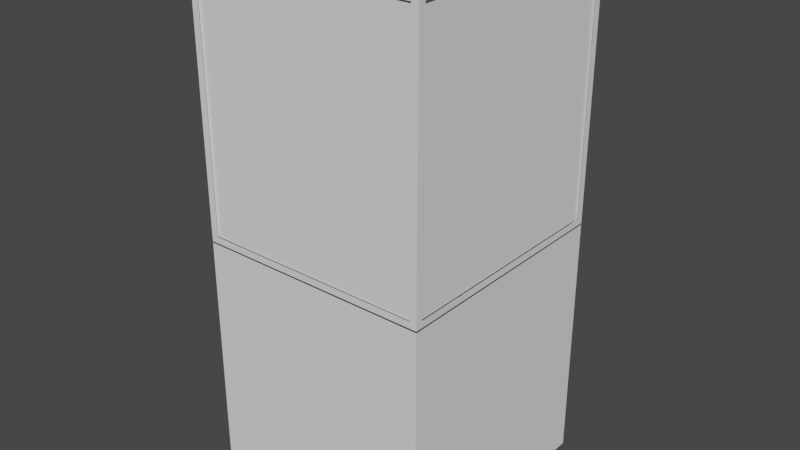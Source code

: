 # Source: BasedeVidro1.blend  (saved by Blender 2.83.19; exported with 4.5.12 LTS)
import bpy
from mathutils import Matrix  # noqa: F401  (used for matrix-valued properties, if any)

bpy.ops.wm.read_factory_settings(use_empty=True)
scene = bpy.context.scene
scene.name = 'Scene'

# ---- collections
col_collection = bpy.data.collections.new('Collection'); scene.collection.children.link(col_collection)

# ---- world
world_world = bpy.data.worlds.new('World'); scene.world = world_world
world_world.use_nodes = True; world_world.node_tree.nodes.clear()
_N = world_world.node_tree.nodes; _L = world_world.node_tree.links
n0 = _N.new('ShaderNodeOutputWorld'); n0.name = 'World Output'; n0.location = (300, 300)
n1 = _N.new('ShaderNodeBackground'); n1.name = 'Background'; n1.location = (10, 300)
n1.inputs[0].default_value = (0.05088, 0.05088, 0.05088, 1.0)
_L.new(n1.outputs[0], n0.inputs[0])
n0.is_active_output = True
world_world.color = (0.05088, 0.05088, 0.05088)
world_world.use_sun_shadow = False
world_world.sun_shadow_jitter_overblur = 0.0

# ---- meshes
me_cube_001 = bpy.data.meshes.new('Cube.001')
me_cube_001.from_pydata([(-1.0, -1.0, -1.0), (-1.0, -1.0, 1.0), (-1.0, 1.0, -1.0), (-1.0, 1.0, 1.0), (1.0, -1.0, -1.0), (1.0, -1.0, 1.0), (1.0, 1.0, -1.0), (1.0, 1.0, 1.0)], [], [(0, 1, 3, 2), (2, 3, 7, 6), (6, 7, 5, 4), (4, 5, 1, 0), (2, 6, 4, 0), (7, 3, 1, 5)])
_uv = me_cube_001.uv_layers.new(name='UVMap')
_uv.uv.foreach_set('vector', [0.375, 0.0, 0.625, 0.0, 0.625, 0.25, 0.375, 0.25, 0.375, 0.25, 0.625, 0.25, 0.625, 0.5, 0.375, 0.5, 0.375, 0.5, 0.625, 0.5, 0.625, 0.75, 0.375, 0.75, 0.375, 0.75, 0.625, 0.75, 0.625, 1.0, 0.375, 1.0, 0.125, 0.5, 0.375, 0.5, 0.375, 0.75, 0.125, 0.75, 0.625, 0.5, 0.875, 0.5, 0.875, 0.75, 0.625, 0.75])
me_cube_001.use_remesh_fix_poles = True
me_cube_001.use_remesh_preserve_attributes = False
me_cube_001.use_mirror_vertex_groups = False
me_cube_001.update()
me_cube_002 = bpy.data.meshes.new('Cube.002')
me_cube_002.from_pydata([(-0.9409, -1.0, -0.9409), (-0.9409, -1.0, 0.9409), (-0.9444, 1.0, -0.9444), (-0.9444, 1.0, 0.9444), (0.9409, -1.0, -0.9409), (0.9409, -1.0, 0.9409), (1.0, 0.9429, -0.9429), (1.0, 0.9429, 0.9429), (-1.0, -0.9381, -0.9381), (-1.0, -0.9381, 0.9381), (1.0, -0.9429, 0.9429), (1.0, -0.9429, -0.9429), (0.9444, 1.0, 0.9444), (0.9444, 1.0, -0.9444), (1.0, -1.0, -1.0), (0.9508, -0.9508, 1.0), (-1.0, 0.9381, 0.9381), (-1.0, 0.9381, -0.9381), (1.0, 1.0, -1.0), (0.9508, 0.9508, 1.0), (-1.0, 1.0, -1.0), (-1.0, -1.0, -1.0), (-0.9508, -0.9508, 1.0), (-0.9508, 0.9508, 1.0), (-1.0, -1.0, 1.0), (-1.0, 1.0, 1.0), (1.0, 1.0, 1.0), (1.0, -1.0, 1.0)], [], [(1, 22, 15, 5), (0, 1, 24, 21), (5, 4, 14, 27), (4, 0, 21, 14), (1, 5, 27, 24), (7, 6, 18, 26), (6, 11, 14, 18), (10, 7, 26, 27), (11, 10, 27, 14), (3, 2, 20, 25), (2, 13, 18, 20), (12, 3, 25, 26), (13, 12, 26, 18), (8, 17, 20, 21), (9, 8, 21, 24), (16, 9, 24, 25), (17, 16, 25, 20), (22, 23, 25, 24), (23, 19, 26, 25), (19, 15, 27, 26), (15, 22, 24, 27), (1, 0, 8, 9), (16, 23, 22, 9), (2, 3, 16, 17), (12, 19, 23, 3), (6, 7, 12, 13), (10, 15, 19, 7), (4, 5, 10, 11), (15, 10, 5), (22, 1, 9), (12, 7, 19), (16, 3, 23)])
_uv = me_cube_002.uv_layers.new(name='UVMap')
_uv.uv.foreach_set('vector', [0.6176, 0.9926, 0.8689, 0.7439, 0.6311, 0.7439, 0.6176, 0.7574, 0.3824, 0.9926, 0.6176, 0.9926, 0.625, 1.0, 0.375, 1.0, 0.6176, 0.7574, 0.3824, 0.7574, 0.375, 0.75, 0.625, 0.75, 0.3824, 0.7574, 0.3824, 0.9926, 0.375, 1.0, 0.375, 0.75, 0.6176, 0.9926, 0.6176, 0.7574, 0.625, 0.75, 0.625, 1.0, 0.6179, 0.5071, 0.3821, 0.5071, 0.375, 0.5, 0.625, 0.5, 0.3821, 0.5071, 0.3821, 0.7429, 0.375, 0.75, 0.375, 0.5, 0.6179, 0.7429, 0.6179, 0.5071, 0.625, 0.5, 0.625, 0.75, 0.3821, 0.7429, 0.6179, 0.7429, 0.625, 0.75, 0.375, 0.75, 0.6181, 0.2569, 0.3819, 0.2569, 0.375, 0.25, 0.625, 0.25, 0.3819, 0.2569, 0.3819, 0.4931, 0.375, 0.5, 0.375, 0.25, 0.6181, 0.4931, 0.6181, 0.2569, 0.625, 0.25, 0.625, 0.5, 0.3819, 0.4931, 0.6181, 0.4931, 0.625, 0.5, 0.375, 0.5, 0.3827, 0.007736, 0.3827, 0.2423, 0.375, 0.25, 0.375, 0.0, 0.6173, 0.007736, 0.3827, 0.007736, 0.375, 0.0, 0.625, 0.0, 0.6173, 0.2423, 0.6173, 0.007736, 0.625, 0.0, 0.625, 0.25, 0.3827, 0.2423, 0.6173, 0.2423, 0.625, 0.25, 0.375, 0.25, 0.8689, 0.7439, 0.8689, 0.5061, 0.875, 0.5, 0.875, 0.75, 0.8689, 0.5061, 0.6311, 0.5061, 0.625, 0.5, 0.875, 0.5, 0.6311, 0.5061, 0.6311, 0.7439, 0.625, 0.75, 0.625, 0.5, 0.6311, 0.7439, 0.8689, 0.7439, 0.875, 0.75, 0.625, 0.75, 0.6176, 0.9926, 0.3824, 0.9926, 0.3827, 0.007736, 0.6173, 0.007736, 0.6173, 0.2423, 0.8689, 0.5061, 0.8689, 0.7439, 0.6173, 0.007736, 0.3819, 0.2569, 0.6181, 0.2569, 0.6173, 0.2423, 0.3827, 0.2423, 0.6181, 0.4931, 0.6311, 0.5061, 0.8689, 0.5061, 0.6181, 0.2569, 0.3821, 0.5071, 0.6179, 0.5071, 0.6181, 0.4931, 0.3819, 0.4931, 0.6179, 0.7429, 0.6311, 0.7439, 0.6311, 0.5061, 0.6179, 0.5071, 0.3824, 0.7574, 0.6176, 0.7574, 0.6179, 0.7429, 0.3821, 0.7429, 0.6311, 0.7439, 0.6179, 0.7429, 0.6176, 0.7574, 0.8689, 0.7439, 0.6176, 0.9926, 0.6173, 0.007736, 0.6181, 0.4931, 0.6179, 0.5071, 0.6311, 0.5061, 0.6173, 0.2423, 0.6181, 0.2569, 0.8689, 0.5061])
me_cube_002.use_remesh_fix_poles = True
me_cube_002.use_remesh_preserve_attributes = False
me_cube_002.use_mirror_vertex_groups = False
me_cube_002.update()
me_cube_003 = bpy.data.meshes.new('Cube.003')
me_cube_003.from_pydata([(-1.0, -1.0, -1.0), (-1.0, -1.0, 1.0), (-1.0, 1.0, -1.0), (-1.0, 1.0, 1.0), (1.0, -1.0, -1.0), (1.0, -1.0, 1.0), (1.0, 1.0, -1.0), (1.0, 1.0, 1.0)], [], [(0, 1, 3, 2), (2, 3, 7, 6), (6, 7, 5, 4), (4, 5, 1, 0), (2, 6, 4, 0), (7, 3, 1, 5)])
_uv = me_cube_003.uv_layers.new(name='UVMap')
_uv.uv.foreach_set('vector', [0.375, 0.0, 0.625, 0.0, 0.625, 0.25, 0.375, 0.25, 0.375, 0.25, 0.625, 0.25, 0.625, 0.5, 0.375, 0.5, 0.375, 0.5, 0.625, 0.5, 0.625, 0.75, 0.375, 0.75, 0.375, 0.75, 0.625, 0.75, 0.625, 1.0, 0.375, 1.0, 0.125, 0.5, 0.375, 0.5, 0.375, 0.75, 0.125, 0.75, 0.625, 0.5, 0.875, 0.5, 0.875, 0.75, 0.625, 0.75])
me_cube_003.use_remesh_fix_poles = True
me_cube_003.use_remesh_preserve_attributes = False
me_cube_003.use_mirror_vertex_groups = False
me_cube_003.update()
me_cube_004 = bpy.data.meshes.new('Cube.004')
me_cube_004.from_pydata([(-1.0, -1.0, -1.0), (-1.0, -1.0, 1.0), (-1.0, 1.0, -1.0), (-1.0, 1.0, 1.0), (1.0, -1.0, -1.0), (1.0, -1.0, 1.0), (1.0, 1.0, -1.0), (1.0, 1.0, 1.0)], [], [(0, 1, 3, 2), (2, 3, 7, 6), (6, 7, 5, 4), (4, 5, 1, 0), (2, 6, 4, 0), (7, 3, 1, 5)])
_uv = me_cube_004.uv_layers.new(name='UVMap')
_uv.uv.foreach_set('vector', [0.375, 0.0, 0.625, 0.0, 0.625, 0.25, 0.375, 0.25, 0.375, 0.25, 0.625, 0.25, 0.625, 0.5, 0.375, 0.5, 0.375, 0.5, 0.625, 0.5, 0.625, 0.75, 0.375, 0.75, 0.375, 0.75, 0.625, 0.75, 0.625, 1.0, 0.375, 1.0, 0.125, 0.5, 0.375, 0.5, 0.375, 0.75, 0.125, 0.75, 0.625, 0.5, 0.875, 0.5, 0.875, 0.75, 0.625, 0.75])
me_cube_004.use_remesh_fix_poles = True
me_cube_004.use_remesh_preserve_attributes = False
me_cube_004.use_mirror_vertex_groups = False
me_cube_004.update()
me_cube_005 = bpy.data.meshes.new('Cube.005')
me_cube_005.from_pydata([(-1.0, -1.0, -1.0), (-1.0, -1.0, 1.0), (-1.0, 1.0, -1.0), (-1.0, 1.0, 1.0), (1.0, -1.0, -1.0), (1.0, -1.0, 1.0), (1.0, 1.0, -1.0), (1.0, 1.0, 1.0)], [], [(0, 1, 3, 2), (2, 3, 7, 6), (6, 7, 5, 4), (4, 5, 1, 0), (2, 6, 4, 0), (7, 3, 1, 5)])
_uv = me_cube_005.uv_layers.new(name='UVMap')
_uv.uv.foreach_set('vector', [0.375, 0.0, 0.625, 0.0, 0.625, 0.25, 0.375, 0.25, 0.375, 0.25, 0.625, 0.25, 0.625, 0.5, 0.375, 0.5, 0.375, 0.5, 0.625, 0.5, 0.625, 0.75, 0.375, 0.75, 0.375, 0.75, 0.625, 0.75, 0.625, 1.0, 0.375, 1.0, 0.125, 0.5, 0.375, 0.5, 0.375, 0.75, 0.125, 0.75, 0.625, 0.5, 0.875, 0.5, 0.875, 0.75, 0.625, 0.75])
me_cube_005.use_remesh_fix_poles = True
me_cube_005.use_remesh_preserve_attributes = False
me_cube_005.use_mirror_vertex_groups = False
me_cube_005.update()
me_cube_006 = bpy.data.meshes.new('Cube.006')
me_cube_006.from_pydata([(-1.0, -1.0, -1.0), (-1.0, -1.0, 1.0), (-1.0, 1.0, -1.0), (-1.0, 1.0, 1.0), (1.0, -1.0, -1.0), (1.0, -1.0, 1.0), (1.0, 1.0, -1.0), (1.0, 1.0, 1.0)], [], [(0, 1, 3, 2), (2, 3, 7, 6), (6, 7, 5, 4), (4, 5, 1, 0), (2, 6, 4, 0), (7, 3, 1, 5)])
_uv = me_cube_006.uv_layers.new(name='UVMap')
_uv.uv.foreach_set('vector', [0.375, 0.0, 0.625, 0.0, 0.625, 0.25, 0.375, 0.25, 0.375, 0.25, 0.625, 0.25, 0.625, 0.5, 0.375, 0.5, 0.375, 0.5, 0.625, 0.5, 0.625, 0.75, 0.375, 0.75, 0.375, 0.75, 0.625, 0.75, 0.625, 1.0, 0.375, 1.0, 0.125, 0.5, 0.375, 0.5, 0.375, 0.75, 0.125, 0.75, 0.625, 0.5, 0.875, 0.5, 0.875, 0.75, 0.625, 0.75])
me_cube_006.use_remesh_fix_poles = True
me_cube_006.use_remesh_preserve_attributes = False
me_cube_006.use_mirror_vertex_groups = False
me_cube_006.update()
me_cube_007 = bpy.data.meshes.new('Cube.007')
me_cube_007.from_pydata([(-1.0, -1.0, -1.0), (-1.0, -1.0, 1.0), (-1.0, 1.0, -1.0), (-1.0, 1.0, 1.0), (1.0, -1.0, -1.0), (1.0, -1.0, 1.0), (1.0, 1.0, -1.0), (1.0, 1.0, 1.0)], [], [(0, 1, 3, 2), (2, 3, 7, 6), (6, 7, 5, 4), (4, 5, 1, 0), (2, 6, 4, 0), (7, 3, 1, 5)])
_uv = me_cube_007.uv_layers.new(name='UVMap')
_uv.uv.foreach_set('vector', [0.375, 0.0, 0.625, 0.0, 0.625, 0.25, 0.375, 0.25, 0.375, 0.25, 0.625, 0.25, 0.625, 0.5, 0.375, 0.5, 0.375, 0.5, 0.625, 0.5, 0.625, 0.75, 0.375, 0.75, 0.375, 0.75, 0.625, 0.75, 0.625, 1.0, 0.375, 1.0, 0.125, 0.5, 0.375, 0.5, 0.375, 0.75, 0.125, 0.75, 0.625, 0.5, 0.875, 0.5, 0.875, 0.75, 0.625, 0.75])
me_cube_007.use_remesh_fix_poles = True
me_cube_007.use_remesh_preserve_attributes = False
me_cube_007.use_mirror_vertex_groups = False
me_cube_007.update()

# ---- objects
ob_cube = bpy.data.objects.new('Cube', me_cube_001)
ob_cube_001 = bpy.data.objects.new('Cube.001', me_cube_002)
ob_cube_002 = bpy.data.objects.new('Cube.002', me_cube_003)
ob_cube_003 = bpy.data.objects.new('Cube.003', me_cube_004)
ob_cube_004 = bpy.data.objects.new('Cube.004', me_cube_005)
ob_cube_005 = bpy.data.objects.new('Cube.005', me_cube_006)
ob_cube_006 = bpy.data.objects.new('Cube.006', me_cube_007)

# ---- transforms, parenting, visibility, modifiers, constraints
ob_cube.location = (0.0, 0.0, 1.402)
ob_cube.scale = (1.29, 1.329, 1.394)
ob_cube.lineart.crease_threshold = 0.0
ob_cube_001.location = (0.0, 0.0, 4.261)
ob_cube_001.scale = (1.29, 1.329, 1.48)
ob_cube_001.lineart.crease_threshold = 0.0
ob_cube_002.location = (-1.257, 0.0, 4.269)
ob_cube_002.scale = (0.006514, 1.262, 1.413)
ob_cube_002.lineart.crease_threshold = 0.0
ob_cube_003.location = (1.256, 0.0, 4.269)
ob_cube_003.scale = (0.006514, 1.262, 1.413)
ob_cube_003.lineart.crease_threshold = 0.0
ob_cube_004.location = (0.001768, -1.296, 4.269)
ob_cube_004.rotation_euler = (0.0, 0.0, -1.572)
ob_cube_004.scale = (0.006514, 1.262, 1.413)
ob_cube_004.lineart.crease_threshold = 0.0
ob_cube_005.location = (0.001768, 1.285, 3.867)
ob_cube_005.rotation_euler = (0.0, 0.0, -1.572)
ob_cube_005.scale = (0.006514, 1.262, 1.413)
ob_cube_005.lineart.crease_threshold = 0.0
ob_cube_006.location = (0.002545, 1.157e-05, 5.7)
ob_cube_006.rotation_euler = (-0.7014, -1.572, -0.8694)
ob_cube_006.scale = (0.006514, 1.262, 1.262)
ob_cube_006.lineart.crease_threshold = 0.0

# ---- collection membership
col_collection.objects.link(ob_cube)
col_collection.objects.link(ob_cube_001)
col_collection.objects.link(ob_cube_002)
col_collection.objects.link(ob_cube_003)
col_collection.objects.link(ob_cube_004)
col_collection.objects.link(ob_cube_005)
col_collection.objects.link(ob_cube_006)

# ---- scene / render settings (as saved in the file)
scene.frame_start = 1; scene.frame_end = 250; scene.frame_set(1)
scene.render.engine = 'BLENDER_EEVEE_NEXT'
scene.cycles.use_denoising = False
scene.cycles.samples = 128
scene.cycles.sampling_pattern = 'TABULATED_SOBOL'
scene.cycles.use_adaptive_sampling = False
scene.cycles.use_light_tree = False
scene.view_settings.view_transform = 'Filmic'
bpy.context.view_layer.update()

# ---- added for rendering (the .blend has no active camera and no usable light): camera, sun
cam_auto = bpy.data.cameras.new('AutoCamera')
cam_auto.lens = 50.0
cam_auto.sensor_width = 36.0
cam_auto.clip_end = 1000.0
ob_auto_camera = bpy.data.objects.new('AutoCamera', cam_auto)
scene.collection.objects.link(ob_auto_camera)
ob_auto_camera.location = (6.31458, -7.57749, 7.92624)
ob_auto_camera.rotation_euler = (1.09748, -7.21219e-08, 0.694738)
scene.camera = ob_auto_camera
light_auto_sun = bpy.data.lights.new('AutoSun', 'SUN')
light_auto_sun.energy = 3.0
light_auto_sun.angle = 0.0523599
ob_auto_sun = bpy.data.objects.new('AutoSun', light_auto_sun)
scene.collection.objects.link(ob_auto_sun)
ob_auto_sun.rotation_euler = (0.872665, 0.174533, 0.523599)
bpy.context.view_layer.update()
